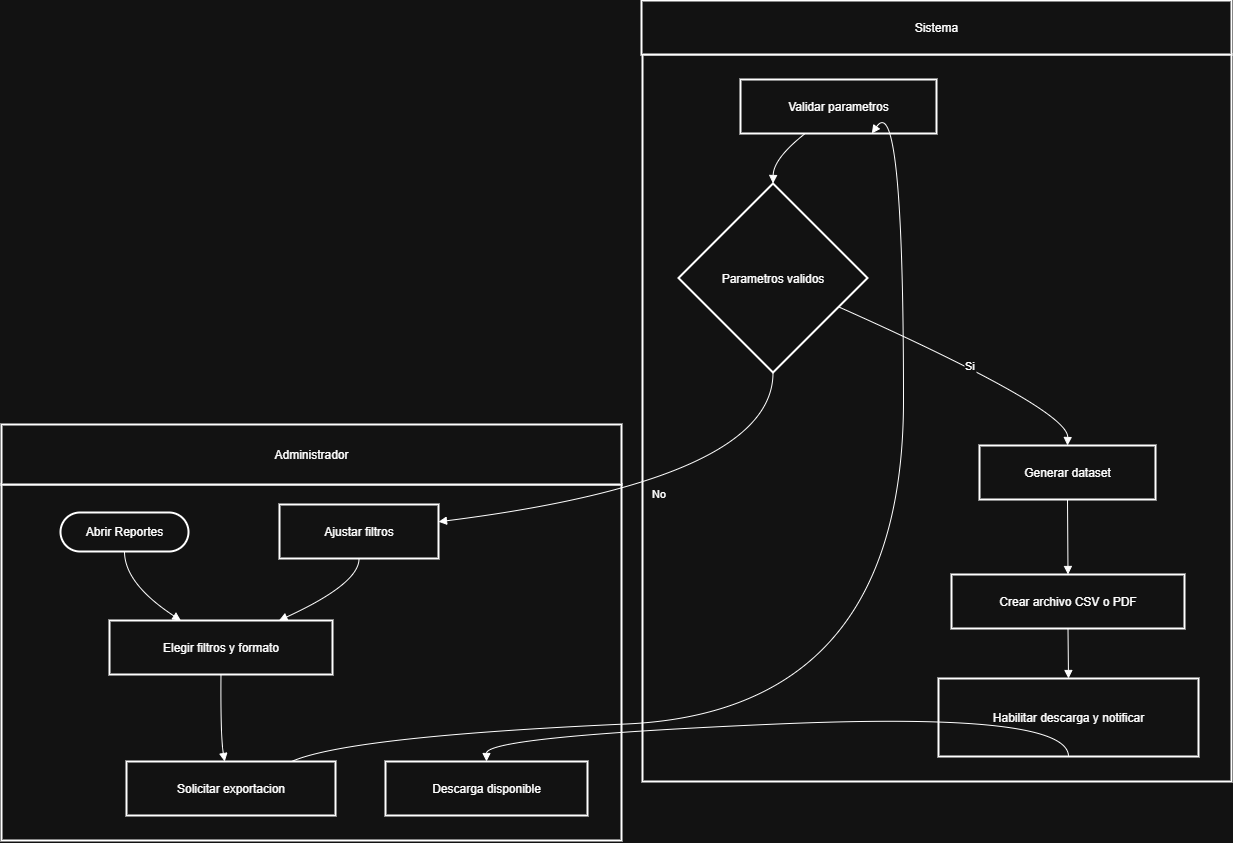

The diagram above was exported from draw.io. Its source (the exported page's mxGraphModel, read from the mxfile embedded in the PNG):
<mxGraphModel dx="1773" dy="983" grid="1" gridSize="10" guides="1" tooltips="1" connect="1" arrows="1" fold="1" page="1" pageScale="1" pageWidth="827" pageHeight="1169" math="0" shadow="0">
  <root>
    <mxCell id="0" />
    <mxCell id="1" parent="0" />
    <mxCell id="6txgQEcCaAIme8khXJOC-114" value="" style="whiteSpace=wrap;strokeWidth=2;" vertex="1" parent="1">
      <mxGeometry x="20" y="520" width="620" height="356" as="geometry" />
    </mxCell>
    <mxCell id="6txgQEcCaAIme8khXJOC-115" value="" style="whiteSpace=wrap;strokeWidth=2;" vertex="1" parent="1">
      <mxGeometry x="661" y="90" width="589" height="727" as="geometry" />
    </mxCell>
    <mxCell id="6txgQEcCaAIme8khXJOC-116" value="Sistema" style="whiteSpace=wrap;strokeWidth=2;" vertex="1" parent="1">
      <mxGeometry x="660" y="36" width="590" height="54" as="geometry" />
    </mxCell>
    <mxCell id="6txgQEcCaAIme8khXJOC-117" value="Administrador" style="whiteSpace=wrap;strokeWidth=2;" vertex="1" parent="1">
      <mxGeometry x="20" y="460" width="620" height="60" as="geometry" />
    </mxCell>
    <mxCell id="6txgQEcCaAIme8khXJOC-118" value="Validar parametros" style="whiteSpace=wrap;strokeWidth=2;" vertex="1" parent="1">
      <mxGeometry x="759" y="115" width="196" height="54" as="geometry" />
    </mxCell>
    <mxCell id="6txgQEcCaAIme8khXJOC-119" value="Parametros validos" style="rhombus;strokeWidth=2;whiteSpace=wrap;" vertex="1" parent="1">
      <mxGeometry x="697" y="219" width="189" height="189" as="geometry" />
    </mxCell>
    <mxCell id="6txgQEcCaAIme8khXJOC-120" value="Generar dataset" style="whiteSpace=wrap;strokeWidth=2;" vertex="1" parent="1">
      <mxGeometry x="998" y="481" width="176" height="54" as="geometry" />
    </mxCell>
    <mxCell id="6txgQEcCaAIme8khXJOC-121" value="Crear archivo CSV o PDF" style="whiteSpace=wrap;strokeWidth=2;" vertex="1" parent="1">
      <mxGeometry x="970" y="610" width="233" height="54" as="geometry" />
    </mxCell>
    <mxCell id="6txgQEcCaAIme8khXJOC-122" value="Habilitar descarga y notificar" style="whiteSpace=wrap;strokeWidth=2;" vertex="1" parent="1">
      <mxGeometry x="957" y="714" width="260" height="78" as="geometry" />
    </mxCell>
    <mxCell id="6txgQEcCaAIme8khXJOC-123" value="Abrir Reportes" style="rounded=1;whiteSpace=wrap;arcSize=50;strokeWidth=2;" vertex="1" parent="1">
      <mxGeometry x="79" y="548" width="128" height="39" as="geometry" />
    </mxCell>
    <mxCell id="6txgQEcCaAIme8khXJOC-124" value="Elegir filtros y formato" style="whiteSpace=wrap;strokeWidth=2;" vertex="1" parent="1">
      <mxGeometry x="128" y="656" width="223" height="54" as="geometry" />
    </mxCell>
    <mxCell id="6txgQEcCaAIme8khXJOC-125" value="Solicitar exportacion" style="whiteSpace=wrap;strokeWidth=2;" vertex="1" parent="1">
      <mxGeometry x="145" y="797" width="209" height="54" as="geometry" />
    </mxCell>
    <mxCell id="6txgQEcCaAIme8khXJOC-126" value="Descarga disponible" style="whiteSpace=wrap;strokeWidth=2;" vertex="1" parent="1">
      <mxGeometry x="404" y="797" width="202" height="54" as="geometry" />
    </mxCell>
    <mxCell id="6txgQEcCaAIme8khXJOC-127" value="Ajustar filtros" style="whiteSpace=wrap;strokeWidth=2;" vertex="1" parent="1">
      <mxGeometry x="298" y="540" width="159" height="54" as="geometry" />
    </mxCell>
    <mxCell id="6txgQEcCaAIme8khXJOC-128" value="" style="curved=1;startArrow=none;endArrow=block;exitX=0.5;exitY=0.99;entryX=0.32;entryY=0;rounded=0;" edge="1" parent="1" source="6txgQEcCaAIme8khXJOC-123" target="6txgQEcCaAIme8khXJOC-124">
      <mxGeometry relative="1" as="geometry">
        <Array as="points">
          <mxPoint x="143" y="619" />
        </Array>
      </mxGeometry>
    </mxCell>
    <mxCell id="6txgQEcCaAIme8khXJOC-129" value="" style="curved=1;startArrow=none;endArrow=block;exitX=0.5;exitY=1;entryX=0.47;entryY=0;rounded=0;" edge="1" parent="1" source="6txgQEcCaAIme8khXJOC-124" target="6txgQEcCaAIme8khXJOC-125">
      <mxGeometry relative="1" as="geometry">
        <Array as="points">
          <mxPoint x="239" y="772" />
        </Array>
      </mxGeometry>
    </mxCell>
    <mxCell id="6txgQEcCaAIme8khXJOC-130" value="" style="curved=1;startArrow=none;endArrow=block;exitX=0.79;exitY=0;entryX=0.67;entryY=1;rounded=0;" edge="1" parent="1" source="6txgQEcCaAIme8khXJOC-125" target="6txgQEcCaAIme8khXJOC-118">
      <mxGeometry relative="1" as="geometry">
        <Array as="points">
          <mxPoint x="367" y="772" />
          <mxPoint x="922" y="747" />
          <mxPoint x="922" y="124" />
        </Array>
      </mxGeometry>
    </mxCell>
    <mxCell id="6txgQEcCaAIme8khXJOC-131" value="" style="curved=1;startArrow=none;endArrow=block;exitX=0.33;exitY=1;entryX=0.5;entryY=0;rounded=0;" edge="1" parent="1" source="6txgQEcCaAIme8khXJOC-118" target="6txgQEcCaAIme8khXJOC-119">
      <mxGeometry relative="1" as="geometry">
        <Array as="points">
          <mxPoint x="792" y="194" />
        </Array>
      </mxGeometry>
    </mxCell>
    <mxCell id="6txgQEcCaAIme8khXJOC-132" value="No" style="curved=1;startArrow=none;endArrow=block;exitX=0.5;exitY=1;entryX=1;entryY=0.32;rounded=0;" edge="1" parent="1" source="6txgQEcCaAIme8khXJOC-119" target="6txgQEcCaAIme8khXJOC-127">
      <mxGeometry relative="1" as="geometry">
        <Array as="points">
          <mxPoint x="792" y="515" />
        </Array>
      </mxGeometry>
    </mxCell>
    <mxCell id="6txgQEcCaAIme8khXJOC-133" value="" style="curved=1;startArrow=none;endArrow=block;exitX=0.5;exitY=1;entryX=0.76;entryY=0;rounded=0;" edge="1" parent="1" source="6txgQEcCaAIme8khXJOC-127" target="6txgQEcCaAIme8khXJOC-124">
      <mxGeometry relative="1" as="geometry">
        <Array as="points">
          <mxPoint x="378" y="619" />
        </Array>
      </mxGeometry>
    </mxCell>
    <mxCell id="6txgQEcCaAIme8khXJOC-134" value="Si" style="curved=1;startArrow=none;endArrow=block;exitX=1;exitY=0.72;entryX=0.5;entryY=0;rounded=0;" edge="1" parent="1" source="6txgQEcCaAIme8khXJOC-119" target="6txgQEcCaAIme8khXJOC-120">
      <mxGeometry relative="1" as="geometry">
        <Array as="points">
          <mxPoint x="1087" y="445" />
        </Array>
      </mxGeometry>
    </mxCell>
    <mxCell id="6txgQEcCaAIme8khXJOC-135" value="" style="curved=1;startArrow=none;endArrow=block;exitX=0.5;exitY=1;entryX=0.5;entryY=0;rounded=0;" edge="1" parent="1" source="6txgQEcCaAIme8khXJOC-120" target="6txgQEcCaAIme8khXJOC-121">
      <mxGeometry relative="1" as="geometry">
        <Array as="points" />
      </mxGeometry>
    </mxCell>
    <mxCell id="6txgQEcCaAIme8khXJOC-136" value="" style="curved=1;startArrow=none;endArrow=block;exitX=0.5;exitY=1;entryX=0.5;entryY=0;rounded=0;" edge="1" parent="1" source="6txgQEcCaAIme8khXJOC-121" target="6txgQEcCaAIme8khXJOC-122">
      <mxGeometry relative="1" as="geometry">
        <Array as="points" />
      </mxGeometry>
    </mxCell>
    <mxCell id="6txgQEcCaAIme8khXJOC-137" value="" style="curved=1;startArrow=none;endArrow=block;exitX=0.5;exitY=1;entryX=0.5;entryY=0;rounded=0;" edge="1" parent="1" source="6txgQEcCaAIme8khXJOC-122" target="6txgQEcCaAIme8khXJOC-126">
      <mxGeometry relative="1" as="geometry">
        <Array as="points">
          <mxPoint x="1087" y="747" />
          <mxPoint x="505" y="772" />
        </Array>
      </mxGeometry>
    </mxCell>
  </root>
</mxGraphModel>